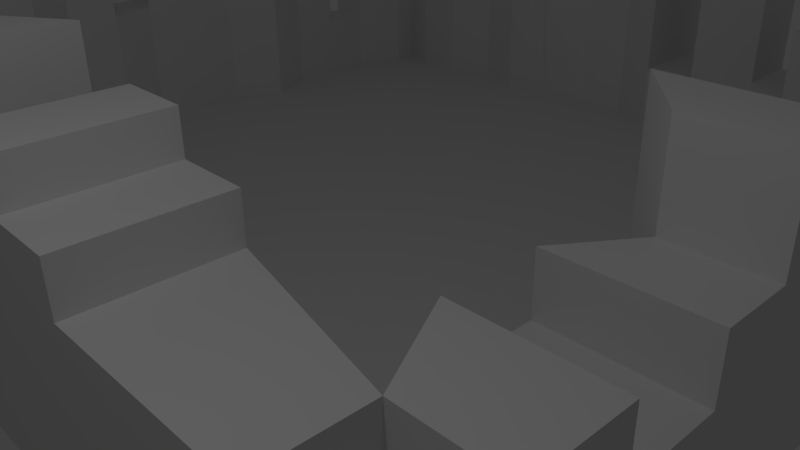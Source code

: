 # Source: DeathMatchMap.blend  (saved by Blender 2.70.0; exported with 4.5.12 LTS)
import bpy
from mathutils import Matrix  # noqa: F401  (used for matrix-valued properties, if any)

bpy.ops.wm.read_factory_settings(use_empty=True)
scene = bpy.context.scene
scene.name = 'Scene'

# ---- collections
col_collection_1 = bpy.data.collections.new('Collection 1'); scene.collection.children.link(col_collection_1)

# ---- world
world_world = bpy.data.worlds.new('World'); scene.world = world_world
world_world.color = (0.05088, 0.05088, 0.05088)
world_world.use_sun_shadow = False
world_world.sun_shadow_jitter_overblur = 0.0
world_world.cycles.sampling_method = 'MANUAL'
world_world.cycles.sample_map_resolution = 256

# ---- cameras
cam_camera = bpy.data.cameras.new('Camera')
cam_camera.clip_end = 100.0
cam_camera.lens = 35.0
cam_camera.sensor_width = 32.0
cam_camera.sensor_height = 18.0
cam_camera.ortho_scale = 7.314
cam_camera.dof.focus_distance = 0.0
cam_camera.dof.aperture_fstop = 128.0

# ---- lights
light_lamp = bpy.data.lights.new('Lamp', 'POINT')
light_lamp.transmission_factor = 0.0
light_lamp.cutoff_distance = 30.0
light_lamp.energy = 100.0
light_lamp.shadow_buffer_clip_start = 1.001
light_lamp.shadow_soft_size = 0.1
light_lamp.shadow_maximum_resolution = 0.006
light_lamp.use_absolute_resolution = True
light_lamp.cycles.use_multiple_importance_sampling = False

# ---- meshes
me_plane = bpy.data.meshes.new('Plane')
me_plane.from_pydata([(-1.0, -1.0, 0.0), (-1.0, 1.0, 0.0), (1.0, 1.0, 0.0), (-1.0, 0.0, 0.0), (0.0, -1.0, 0.0), (1.0, 0.0, 0.0), (0.0, 0.0, 0.0), (-1.0, -0.5, 0.0), (1.0, 0.5, 0.0), (-0.5, 1.0, 0.0), (-0.5, -1.0, 0.0), (1.0, -0.5, 0.0), (0.5, 1.0, 0.0), (0.0, 0.5, 0.0), (0.0, -0.5, 0.0), (-0.5, 0.0, 0.0), (0.5, 0.0, 0.0), (0.5, 0.5, 0.0), (-0.5, 0.5, 0.0), (-0.5, -0.5, 0.0), (0.5, -0.5, 0.0), (1.0, -0.8333, 0.0), (0.8333, -1.0, 0.0), (1.0, -0.6667, 0.0), (0.7454, -0.5, 0.0), (0.7454, -0.6667, 0.0), (0.375, -1.0, 0.0), (0.125, -1.0, 0.0), (0.25, -1.0, 0.0), (-0.375, -1.0, 0.0), (-0.125, -1.0, 0.0), (-0.25, -1.0, 0.0), (-1.0, -0.75, 0.0), (-1.0, -0.875, 0.0), (-1.0, -0.625, 0.0), (-1.0, -0.25, 0.0), (-1.0, -0.125, 0.0), (-1.0, -0.375, 0.0), (-1.0, 0.25, 0.0), (-1.0, 0.125, 0.0), (-1.0, 0.875, 0.0), (-0.75, 1.0, 0.0), (-0.875, 1.0, 0.0), (-0.625, 1.0, 0.0), (0.25, 1.0, 0.0), (0.125, 1.0, 0.0), (0.375, 1.0, 0.0), (0.75, 1.0, 0.0), (0.875, 1.0, 0.0), (0.625, 1.0, 0.0), (1.0, 0.75, 0.0), (1.0, 0.875, 0.0), (1.0, 0.625, 0.0), (1.0, 0.25, 0.0), (1.0, 0.375, 0.0), (1.0, -0.25, 0.0), (1.0, -0.375, 0.0), (1.0, -0.8333, 0.1667), (1.0, -1.0, 0.1667), (0.8333, -0.8333, 0.1667), (0.8333, -1.0, 0.1667), (1.0, -0.6667, 0.3333), (1.0, -0.8333, 0.3333), (0.8333, -0.8333, 0.3333), (0.7454, -0.6667, 0.3333), (0.7454, -0.5, 0.2264), (1.0, -0.5, 0.2264), (1.0, -0.6667, 0.2264), (0.7454, -0.6667, 0.2264), (0.8333, -0.375, 0.0), (1.0, -0.375, 0.3333), (1.0, -0.5, 0.3333), (0.8333, -0.375, 0.3333), (0.7454, -0.5, 0.3333), (0.7254, -0.25, 0.0), (0.7254, -0.125, 0.0), (0.8333, 0.0, 0.0), (0.9222, 0.125, 0.0), (0.9222, 0.25, 0.0), (0.9222, 0.375, 0.0), (0.8333, 0.5, 0.0), (0.8912, 0.625, 0.0), (0.8912, 0.75, 0.0), (0.875, 0.8333, 0.0), (0.75, 0.8333, 0.0), (0.375, 0.8333, 0.0), (0.25, 0.7567, 0.0), (0.125, 0.7567, 0.0), (-0.375, 0.79, 0.0), (-0.5, 0.8333, 0.0), (-0.625, 0.7967, 0.0), (-0.75, 0.7967, 0.0), (-0.8333, 0.875, 0.0), (-0.8853, 0.375, 0.0), (-0.8333, 0.25, 0.0), (-0.8893, 0.125, 0.0), (-0.8893, 0.0, 0.0), (-0.8893, -0.125, 0.0), (-0.8333, -0.25, 0.0), (-0.8333, -0.375, 0.0), (-0.7214, -0.5, 0.0), (-0.7214, -0.625, 0.0), (-0.8333, -0.75, 0.0), (-0.8333, -0.875, 0.0), (-0.875, -1.0, 0.0), (-0.875, -0.8333, 0.0), (-0.625, -0.7574, 0.0), (-0.5, -0.7574, 0.0), (-0.375, -0.9413, 0.0), (-0.25, -0.9413, 0.0), (0.0, -0.8333, 0.0), (0.125, -0.7559, 0.0), (0.25, -0.7559, 0.0), (0.375, -0.7559, 0.0), (1.0, -0.25, 0.5), (0.7254, -0.25, 0.5), (1.0, -0.3751, 0.5), (0.8333, -0.3751, 0.5), (1.0, -0.125, 0.0), (1.0, -0.2502, 0.2581), (0.7254, -0.2502, 0.2581), (1.0, -0.125, 0.2581), (1.0, 0.0, 0.4065), (0.8333, 0.0, 0.4065), (0.7254, -0.125, 0.2581), (1.0, -0.1258, 0.4065), (0.7254, -0.1258, 0.4065), (1.0, 0.125, 0.0), (1.0, 0.125, 0.5), (1.0, 0.25, 0.5), (0.9222, 0.25, 0.5), (0.9222, 0.125, 0.5), (0.8333, 0.0, 0.1667), (0.9222, 0.125, 0.1667), (1.0, 0.125, 0.1667), (1.0, 0.0, 0.1667), (1.0, 0.375, 0.3333), (0.9222, 0.375, 0.3333), (1.0, 0.5, 0.3333), (1.0, 0.375, 0.1667), (1.0, 0.25, 0.1667), (0.9222, 0.375, 0.1667), (0.9222, 0.25, 0.1667), (1.0, 0.625, 0.6667), (0.8912, 0.625, 0.6667), (0.8333, 0.5, 0.3333), (0.8333, 0.5, 0.6667), (1.0, 0.5, 0.6667), (0.8912, 0.75, 0.3333), (1.0, 0.75, 0.3333), (1.0, 0.625, 0.3333), (0.8912, 0.625, 0.3333), (0.8333, 0.875, 0.5), (1.0, 0.875, 0.5), (1.0, 0.75, 0.5), (0.8912, 0.75, 0.5), (0.875, 0.8333, 0.6667), (0.875, 1.0, 0.6667), (0.75, 1.0, 0.6667), (0.8333, 0.875, 0.0), (0.75, 0.8333, 0.6667), (0.625, 1.0, 0.1667), (0.625, 0.73, 0.1667), (0.75, 0.8333, 0.1667), (0.75, 1.0, 0.1667), (0.5, 1.0, 0.3333), (0.5, 0.73, 0.3333), (0.625, 0.73, 0.0), (0.625, 0.73, 0.3333), (0.625, 1.0, 0.3333), (0.375, 1.0, 0.1667), (0.375, 0.8333, 0.1667), (0.5, 0.73, 0.1667), (0.5, 1.0, 0.1667), (0.25, 1.0, 0.5), (0.25, 0.7567, 0.5), (0.375, 0.8333, 0.5), (0.375, 1.0, 0.5), (0.125, 0.7567, 0.1667), (0.125, 1.0, 0.1667), (0.25, 0.7567, 0.1667), (0.25, 1.0, 0.1667), (0.0, 0.8333, 0.6667), (0.0, 1.0, 0.6667), (0.125, 0.7567, 0.6667), (0.125, 1.0, 0.6667), (-0.125, 1.0, 0.0), (-0.125, 0.8333, 0.0), (0.0, 0.8333, 0.0), (0.0, 1.0, 0.0), (0.0, 0.8333, 0.5), (0.0, 1.0, 0.5), (-0.125, 0.8333, 0.5), (-0.125, 1.0, 0.5), (-0.25, 1.0, 0.0), (-0.25, 1.0, 0.3333), (-0.25, 0.79, 0.3333), (-0.125, 0.8333, 0.3333), (-0.125, 1.0, 0.3333), (-0.375, 1.0, 0.0), (-0.375, 1.0, 0.5), (-0.25, 1.0, 0.5), (-0.25, 0.79, 0.5), (-0.375, 0.79, 0.5), (-0.5, 1.0, 0.6667), (-0.375, 1.0, 0.6667), (-0.375, 0.79, 0.6667), (-0.5, 0.8333, 0.6667), (-0.5, 1.0, 0.8333), (-0.625, 1.0, 0.8333), (-0.5, 0.8333, 0.8333), (-0.625, 0.7967, 0.8333), (-0.75, 1.0, 0.266), (-0.625, 1.0, 0.266), (-0.625, 0.7967, 0.266), (-0.75, 0.7967, 0.266), (-0.875, 0.8333, 0.0), (-0.75, 1.0, 0.5618), (-0.875, 1.0, 0.5618), (-0.75, 0.7967, 0.5618), (-0.875, 0.8333, 0.5618), (-1.0, 0.875, 0.7223), (-0.8333, 0.875, 0.7223), (-1.0, 0.75, 0.7223), (-0.8333, 0.75, 0.7223), (-0.8333, 0.75, 0.0), (-0.8853, 0.625, 0.0), (-1.0, 0.75, 0.0), (-1.0, 0.75, 0.3768), (-1.0, 0.625, 0.3768), (-0.8853, 0.625, 0.3768), (-0.8333, 0.75, 0.3768), (-1.0, 0.625, 0.0), (-1.0, 0.5, 0.1667), (-0.8853, 0.5, 0.1667), (-1.0, 0.625, 0.1667), (-0.8853, 0.625, 0.1667), (-1.0, 0.375, 0.0), (-1.0, 0.5, 0.0), (-0.8853, 0.5, 0.0), (-1.0, 0.375, 0.3333), (-0.8853, 0.375, 0.3333), (-0.8853, 0.5, 0.3333), (-1.0, 0.5, 0.3333), (-1.0, 0.25, 0.667), (-1.0, 0.375, 0.667), (-0.8333, 0.25, 0.667), (-0.8853, 0.375, 0.667), (-1.0, 0.25, 0.5013), (-1.0, 0.125, 0.5013), (-0.8333, 0.25, 0.5013), (-0.8893, 0.125, 0.5013), (-1.0, 0.0, 0.607), (-1.0, 0.125, 0.607), (-0.8893, 0.125, 0.607), (-0.8893, 0.0, 0.607), (-1.0, 0.0, 0.7021), (-1.0, -0.125, 0.7021), (-0.8893, 0.0, 0.7021), (-0.8893, -0.125, 0.7021), (-1.0, -0.25, 0.3142), (-1.0, -0.125, 0.3142), (-0.8893, -0.125, 0.3142), (-0.8333, -0.25, 0.3142), (-1.0, -0.25, 0.7946), (-1.0, -0.375, 0.7946), (-0.8333, -0.25, 0.7946), (-0.8333, -0.375, 0.7946), (-1.0, -0.5, 0.5097), (-1.0, -0.375, 0.5097), (-0.8333, -0.375, 0.5097), (-0.7214, -0.5, 0.5097), (-1.0, -0.5, 0.7183), (-1.0, -0.625, 0.7183), (-0.7214, -0.5, 0.7183), (-0.7214, -0.625, 0.7183), (-1.0, -0.75, 0.4175), (-1.0, -0.625, 0.4175), (-0.7214, -0.625, 0.4175), (-0.8333, -0.75, 0.4175), (-1.0, -0.75, 0.656), (-1.0, -0.875, 0.656), (-0.8333, -0.75, 0.656), (-0.8333, -0.875, 0.656), (-0.75, -0.8333, 0.0), (-0.75, -1.0, 0.0), (-0.875, -1.0, 0.1667), (-0.875, -0.8333, 0.1667), (-0.75, -0.8333, 0.1667), (-0.75, -1.0, 0.1667), (-0.75, -0.8333, 0.3333), (-0.75, -1.0, 0.3333), (-0.625, -1.0, 0.3333), (-0.625, -0.7574, 0.3333), (-0.5, -1.0, 0.5374), (-0.375, -1.0, 0.5374), (-0.5, -0.7574, 0.5374), (-0.375, -0.9413, 0.5374), (-0.625, -1.0, 0.0), (-0.5, -1.0, 0.4208), (-0.625, -0.7574, 0.4208), (-0.5, -0.7574, 0.4208), (-0.625, -1.0, 0.4208), (-0.375, -1.0, 0.1779), (-0.25, -1.0, 0.1779), (-0.375, -0.9413, 0.1779), (-0.25, -0.9413, 0.1779), (-0.125, -0.8333, 0.0), (-0.125, -1.0, 0.6173), (-0.25, -1.0, 0.6173), (-0.25, -0.9413, 0.6173), (-0.125, -0.8333, 0.6173), (0.0, -1.0, 0.3942), (-0.125, -1.0, 0.3942), (-0.125, -0.8333, 0.3942), (0.0, -0.8333, 0.3942), (0.0, -1.0, 0.5514), (0.125, -1.0, 0.5514), (0.0, -0.8333, 0.5514), (0.125, -0.7559, 0.5514), (0.125, -1.0, 0.2868), (0.25, -1.0, 0.2868), (0.125, -0.7559, 0.2868), (0.25, -0.7559, 0.2868), (0.375, -1.0, 0.487), (0.25, -1.0, 0.487), (0.25, -0.7559, 0.487), (0.375, -0.7559, 0.487), (0.5, -1.0, 0.4142), (0.375, -1.0, 0.4142), (0.375, -0.7559, 0.4142), (0.5, -0.7559, 0.4142), (0.8333, -0.8333, 0.0), (1.0, -1.0, 0.0), (0.5, -1.0, 0.0), (0.8333, -1.0, 0.3333), (0.5, -1.0, 0.3333), (0.5, -0.7559, 0.3333), (0.5, -0.7559, 0.0), (-0.25, 0.79, 0.3333), (-0.25, 0.8117, 0.0), (0.5, 0.73, 0.0)], [(56, 69), (5, 76), (53, 78), (54, 79), (8, 80), (52, 81), (50, 82), (46, 85), (45, 87), (21, 332), (22, 332), (23, 25), (11, 24), (332, 59), (55, 74), (118, 75), (127, 77), (49, 167), (285, 284), (196, 339), (196, 340)], [(17, 8, 52, 50, 51, 2, 48, 47, 49, 12), (19, 14, 6, 15), (6, 16, 17, 13), (15, 6, 13, 18), (7, 19, 15, 3, 36, 35, 37), (10, 29, 31, 30, 4, 14, 19), (14, 20, 16, 6), (131, 128, 129, 130), (123, 126, 125, 122), (61, 64, 63, 62), (58, 57, 59, 60), (135, 134, 133, 132), (142, 140, 139, 141), (146, 147, 143, 144), (154, 153, 152, 155), (160, 156, 157, 158), (164, 161, 162, 163), (169, 165, 166, 168), (177, 174, 175, 176), (181, 179, 178, 180), (184, 185, 183, 182), (197, 198, 195, 196), (202, 201, 200, 203), (89, 88, 206, 207), (89, 207, 204, 9), (90, 89, 210, 211), (90, 211, 209, 43), (9, 208, 210, 89), (43, 209, 208, 9), (91, 90, 214, 215), (91, 215, 212, 41), (43, 213, 214, 90), (41, 212, 213, 43), (41, 217, 219, 91), (42, 218, 217, 41), (236, 235, 233, 234), (242, 243, 240, 241), (38, 94, 246, 244), (95, 94, 250, 251), (95, 251, 249, 39), (94, 38, 248, 250), (39, 249, 248, 38), (96, 95, 254, 255), (96, 255, 252, 3), (39, 253, 254, 95), (3, 252, 253, 39), (97, 96, 258, 259), (97, 259, 257, 36), (3, 256, 258, 96), (36, 257, 256, 3), (98, 97, 262, 263), (98, 263, 260, 35), (36, 261, 262, 97), (35, 260, 261, 36), (99, 98, 266, 267), (99, 267, 265, 37), (35, 264, 266, 98), (37, 265, 264, 35), (100, 99, 270, 271), (100, 271, 268, 7), (37, 269, 270, 99), (7, 268, 269, 37), (101, 100, 274, 275), (101, 275, 273, 34), (7, 272, 274, 100), (34, 273, 272, 7), (102, 101, 278, 279), (102, 279, 276, 32), (34, 277, 278, 101), (32, 276, 277, 34), (103, 102, 282, 283), (103, 283, 281, 33), (32, 280, 282, 102), (33, 281, 280, 32), (288, 287, 286, 289), (293, 290, 291, 292), (108, 107, 296, 297), (108, 297, 295, 29), (107, 10, 294, 296), (29, 295, 294, 10), (109, 108, 305, 306), (109, 306, 304, 31), (29, 303, 305, 108), (31, 304, 303, 29), (31, 309, 310, 109), (30, 308, 309, 31), (110, 315, 312, 4), (4, 312, 313, 30), (111, 110, 318, 319), (111, 319, 317, 27), (4, 316, 318, 110), (27, 317, 316, 4), (112, 111, 322, 323), (112, 323, 321, 28), (27, 320, 322, 111), (28, 321, 320, 27), (113, 112, 326, 327), (113, 327, 324, 26), (28, 325, 326, 112), (26, 324, 325, 28), (26, 329, 330, 113), (328, 331, 330, 329), (324, 327, 326, 325), (317, 319, 318, 316), (321, 323, 322, 320), (312, 315, 314, 313), (308, 311, 310, 309), (304, 306, 305, 303), (295, 297, 296, 294), (281, 283, 282, 280), (276, 279, 278, 277), (273, 275, 274, 272), (268, 271, 270, 269), (265, 267, 266, 264), (260, 263, 262, 261), (257, 259, 258, 256), (252, 255, 254, 253), (249, 251, 250, 248), (218, 220, 219, 217), (212, 215, 214, 213), (209, 211, 210, 208), (204, 207, 206, 205), (289, 291, 290, 288), (196, 195, 201, 202), (86, 180, 178, 87), (85, 176, 175, 86), (84, 83, 156, 160), (148, 82, 81, 151), (144, 81, 80, 146), (145, 80, 79, 137), (78, 142, 141, 79), (77, 131, 130, 78), (76, 132, 133, 77), (44, 45, 179, 181), (46, 44, 174, 177), (49, 12, 165, 169), (47, 49, 161, 164), (47, 158, 157, 48), (48, 157, 156, 83), (153, 51, 159, 152), (50, 51, 153, 154), (8, 52, 143, 147), (8, 138, 136, 54), (53, 54, 139, 140), (128, 127, 53, 129), (134, 135, 5, 127), (122, 125, 118, 5), (57, 58, 333, 21), (86, 175, 174, 44), (84, 160, 158, 47), (18, 13, 189, 186, 194, 199, 9), (20, 11, 56, 55, 118, 5, 16), (13, 17, 12, 46, 44, 45, 189), (16, 5, 127, 53, 54, 8, 17), (238, 18, 9, 43, 41, 42, 1, 40, 227, 232), (3, 15, 18, 238, 237, 38, 39), (0, 104, 285, 298, 10, 19, 7, 34, 32, 33), (4, 27, 28, 26, 334, 20, 14), (334, 333, 11, 20), (114, 115, 117, 116), (71, 70, 72, 73), (65, 68, 67, 66), (119, 121, 124, 120), (136, 138, 145, 137), (151, 150, 149, 148), (173, 170, 171, 172), (186, 193, 191, 189), (188, 189, 191, 190), (188, 190, 192, 187), (187, 192, 193, 186), (88, 199, 205, 206), (9, 204, 205, 199), (216, 91, 219, 220), (216, 220, 218, 42), (225, 92, 222, 224), (225, 224, 223, 227), (92, 40, 221, 222), (227, 223, 221, 40), (226, 225, 231, 230), (227, 228, 231, 225), (226, 230, 229, 232), (227, 232, 229, 228), (237, 245, 247, 93), (93, 247, 246, 94), (38, 244, 245, 237), (298, 302, 300, 106), (106, 300, 301, 107), (107, 301, 299, 10), (10, 299, 302, 298), (307, 109, 310, 311), (307, 311, 308, 30), (110, 307, 314, 315), (30, 313, 314, 307), (338, 113, 330, 331), (338, 331, 328, 334), (334, 328, 329, 26), (336, 335, 63, 337), (300, 302, 299, 301), (247, 245, 244, 246), (231, 228, 229, 230), (222, 221, 223, 224), (190, 191, 193, 192), (93, 239, 242, 241), (242, 239, 238, 243), (234, 239, 226, 236), (238, 237, 240, 243), (235, 232, 238, 233), (287, 105, 104, 286), (286, 104, 285, 289), (292, 291, 285, 298), (105, 287, 288, 284), (290, 293, 106, 284), (184, 182, 188, 87), (162, 167, 84, 163), (82, 155, 152, 159), (123, 76, 75, 126), (75, 74, 120, 124), (74, 69, 117, 115), (73, 72, 69, 24), (25, 68, 65, 24), (64, 25, 332, 63), (63, 332, 338, 337), (200, 201, 194, 199), (195, 198, 186, 194), (185, 45, 189, 183), (46, 170, 173, 12), (52, 50, 149, 150), (118, 121, 119, 55), (55, 114, 116, 56), (11, 56, 70, 71), (66, 67, 23, 11), (61, 62, 21, 23), (58, 60, 22, 333), (334, 22, 335, 336), (188, 182, 183, 189), (178, 179, 185, 184), (177, 176, 171, 170), (161, 169, 168, 162), (144, 143, 150, 151), (146, 145, 138, 147), (129, 140, 142, 130), (122, 135, 132, 123), (128, 131, 133, 134), (125, 126, 124, 121), (117, 72, 70, 116), (120, 115, 114, 119), (65, 66, 71, 73), (64, 61, 67, 68), (59, 57, 62, 63), (59, 63, 335, 60), (187, 197, 339, 340), (88, 340, 202, 203), (85, 341, 172, 171), (168, 166, 341, 167), (165, 173, 172, 166), (136, 137, 141, 139), (154, 155, 148, 149)])
me_plane.use_remesh_preserve_volume = False
me_plane.use_remesh_preserve_attributes = False
me_plane.use_mirror_vertex_groups = False
me_plane.update()

# ---- objects
ob_plane = bpy.data.objects.new('Plane', me_plane)
ob_lamp = bpy.data.objects.new('Lamp', light_lamp)
ob_camera = bpy.data.objects.new('Camera', cam_camera)

# ---- transforms, parenting, visibility, modifiers, constraints
ob_plane.location = (-0.4616, 1.09, 0.3343)
ob_plane.scale = (6.0, 6.0, 6.0)
ob_plane.lineart.crease_threshold = 0.0
ob_lamp.location = (4.076, -5.401, 7.754)
ob_lamp.rotation_euler = (0.6503, 0.05522, 1.866)
ob_lamp.lock_rotations_4d = False
ob_lamp.empty_display_type = 'ARROWS'
ob_lamp.color = (0.0, 0.0, 0.0, 0.0)
ob_lamp.lineart.crease_threshold = 0.0
ob_camera.location = (7.481, -6.508, 5.344)
ob_camera.rotation_euler = (1.109, 0.01082, 0.8149)
ob_camera.lock_rotations_4d = False
ob_camera.empty_display_type = 'ARROWS'
ob_camera.color = (0.0, 0.0, 0.0, 0.0)
ob_camera.display_type = 'WIRE'
ob_camera.lineart.crease_threshold = 0.0

# ---- collection membership
col_collection_1.objects.link(ob_plane)
col_collection_1.objects.link(ob_lamp)
col_collection_1.objects.link(ob_camera)

# ---- scene / render settings (as saved in the file)
scene.camera = ob_camera
scene.frame_start = 1; scene.frame_end = 250; scene.frame_set(1)
scene.render.engine = 'BLENDER_EEVEE_NEXT'
scene.render.resolution_percentage = 50
scene.render.dither_intensity = 0.0
scene.cycles.use_denoising = False
scene.cycles.samples = 10
scene.cycles.sampling_pattern = 'TABULATED_SOBOL'
scene.cycles.light_sampling_threshold = 0.0
scene.cycles.use_adaptive_sampling = False
scene.cycles.use_light_tree = False
scene.cycles.blur_glossy = 0.0
scene.cycles.volume_bounces = 1
scene.cycles.pixel_filter_type = 'GAUSSIAN'
scene.cycles.sample_clamp_indirect = 0.0
scene.view_settings.view_transform = 'Standard'
bpy.context.view_layer.update()
